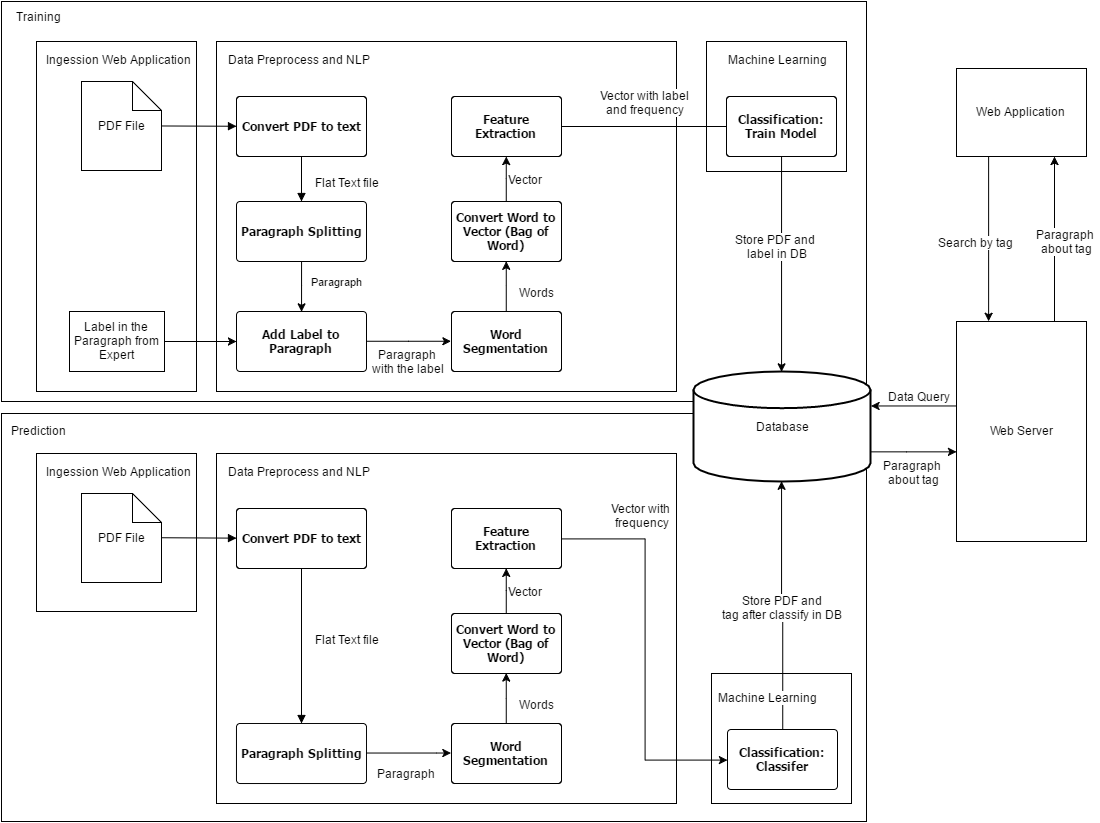

The diagram above was exported from draw.io. Its source (the exported page's mxGraphModel, read from the mxfile embedded in the PNG):
<mxGraphModel dx="2082" dy="912" grid="1" gridSize="10" guides="1" tooltips="1" connect="1" arrows="1" fold="1" page="0" pageScale="1" pageWidth="826" pageHeight="1169" background="none" math="0" shadow="0">
  <root>
    <mxCell id="0" style=";html=1;" />
    <mxCell id="1" style=";html=1;" parent="0" />
    <mxCell id="144" value="" style="whiteSpace=wrap;html=1;fillColor=none;gradientColor=none;" vertex="1" parent="1">
      <mxGeometry x="-75" y="532" width="865" height="408" as="geometry" />
    </mxCell>
    <mxCell id="143" value="" style="whiteSpace=wrap;html=1;fillColor=none;gradientColor=none;" vertex="1" parent="1">
      <mxGeometry x="-75" y="120" width="865" height="400" as="geometry" />
    </mxCell>
    <mxCell id="102" value="" style="whiteSpace=wrap;html=1;fillColor=none;gradientColor=none;" vertex="1" parent="1">
      <mxGeometry x="140" y="572" width="460" height="350" as="geometry" />
    </mxCell>
    <mxCell id="88" value="" style="whiteSpace=wrap;html=1;fillColor=none;gradientColor=none;" vertex="1" parent="1">
      <mxGeometry x="140" y="160" width="460" height="350" as="geometry" />
    </mxCell>
    <mxCell id="59" value="" style="whiteSpace=wrap;html=1;gradientColor=none;fillColor=none;" vertex="1" parent="1">
      <mxGeometry x="-40" y="160" width="160" height="350" as="geometry" />
    </mxCell>
    <mxCell id="3" value="Convert PDF to text" style="shape=mxgraph.flowchart.process;fillColor=#FFFFFF;strokeColor=#000000;strokeWidth=1;whiteSpace=wrap;gradientColor=none;gradientDirection=north;fontColor=#000000;fontStyle=1;fontFamily=Tahoma;html=1;" parent="1" vertex="1">
      <mxGeometry x="160" y="215" width="130" height="60" as="geometry" />
    </mxCell>
    <mxCell id="64" value="Paragraph" style="edgeStyle=orthogonalEdgeStyle;rounded=0;html=1;jettySize=auto;orthogonalLoop=1;entryX=0.5;entryY=0;entryPerimeter=0;" edge="1" parent="1" source="4" target="61">
      <mxGeometry x="-0.2" y="35" relative="1" as="geometry">
        <mxPoint x="730" y="245" as="targetPoint" />
        <Array as="points" />
        <mxPoint as="offset" />
      </mxGeometry>
    </mxCell>
    <mxCell id="4" value="Paragraph Splitting" style="shape=mxgraph.flowchart.process;fillColor=#FFFFFF;strokeColor=#000000;strokeWidth=1;whiteSpace=wrap;gradientColor=none;gradientDirection=north;fontColor=#000000;fontStyle=1;fontFamily=Tahoma;html=1;" parent="1" vertex="1">
      <mxGeometry x="160" y="320" width="130" height="60" as="geometry" />
    </mxCell>
    <mxCell id="13" value="" style="endArrow=block;strokeColor=#000000;strokeWidth=1;html=1;labelBackgroundColor=none;fontColor=#000000;exitX=1;exitY=0.5;" parent="1" source="56" target="3" edge="1">
      <mxGeometry relative="1" as="geometry">
        <mxPoint x="118" y="210" as="sourcePoint" />
      </mxGeometry>
    </mxCell>
    <mxCell id="14" value="" style="endArrow=block;strokeColor=#000000;strokeWidth=1;html=1;labelBackgroundColor=none;fontColor=#000000;" parent="1" source="3" target="4" edge="1">
      <mxGeometry relative="1" as="geometry" />
    </mxCell>
    <mxCell id="57" value="Flat Text file" style="text;html=1;resizable=0;points=[];align=center;verticalAlign=middle;labelBackgroundColor=#ffffff;" vertex="1" connectable="0" parent="14">
      <mxGeometry x="-0.1843" y="2" relative="1" as="geometry">
        <mxPoint x="43" y="7" as="offset" />
      </mxGeometry>
    </mxCell>
    <mxCell id="56" value="PDF File" style="shape=note;whiteSpace=wrap;html=1;size=29;" vertex="1" parent="1">
      <mxGeometry x="5" y="200" width="80" height="89" as="geometry" />
    </mxCell>
    <mxCell id="58" style="edgeStyle=orthogonalEdgeStyle;rounded=0;html=1;exitX=0.5;exitY=1;exitPerimeter=0;entryX=0.5;entryY=1;entryPerimeter=0;jettySize=auto;orthogonalLoop=1;" edge="1" parent="1" source="4" target="4">
      <mxGeometry relative="1" as="geometry" />
    </mxCell>
    <mxCell id="73" style="edgeStyle=orthogonalEdgeStyle;rounded=0;html=1;entryX=0;entryY=0.5;entryPerimeter=0;jettySize=auto;orthogonalLoop=1;" edge="1" parent="1" source="61" target="70">
      <mxGeometry relative="1" as="geometry" />
    </mxCell>
    <mxCell id="74" value="Paragraph&amp;nbsp;&lt;div&gt;with the label&lt;/div&gt;" style="text;html=1;resizable=0;points=[];align=center;verticalAlign=middle;labelBackgroundColor=#ffffff;" vertex="1" connectable="0" parent="73">
      <mxGeometry x="0.1429" y="-2" relative="1" as="geometry">
        <mxPoint x="-7" y="18" as="offset" />
      </mxGeometry>
    </mxCell>
    <mxCell id="61" value="Add Label to Paragraph" style="shape=mxgraph.flowchart.process;fillColor=#FFFFFF;strokeColor=#000000;strokeWidth=1;whiteSpace=wrap;gradientColor=none;gradientDirection=north;fontColor=#000000;fontStyle=1;fontFamily=Tahoma;html=1;" vertex="1" parent="1">
      <mxGeometry x="160" y="430" width="130" height="60" as="geometry" />
    </mxCell>
    <mxCell id="79" style="edgeStyle=orthogonalEdgeStyle;rounded=0;html=1;entryX=0.5;entryY=1;entryPerimeter=0;jettySize=auto;orthogonalLoop=1;" edge="1" parent="1" source="70" target="76">
      <mxGeometry relative="1" as="geometry" />
    </mxCell>
    <mxCell id="81" value="Words" style="text;html=1;resizable=0;points=[];align=center;verticalAlign=middle;labelBackgroundColor=#ffffff;" vertex="1" connectable="0" parent="79">
      <mxGeometry y="1" relative="1" as="geometry">
        <mxPoint x="31" y="5" as="offset" />
      </mxGeometry>
    </mxCell>
    <mxCell id="70" value="Word Segmentation" style="shape=mxgraph.flowchart.process;fillColor=#FFFFFF;strokeColor=#000000;strokeWidth=1;whiteSpace=wrap;gradientColor=none;gradientDirection=north;fontColor=#000000;fontStyle=1;fontFamily=Tahoma;html=1;" vertex="1" parent="1">
      <mxGeometry x="375" y="430" width="110" height="60" as="geometry" />
    </mxCell>
    <mxCell id="72" style="edgeStyle=orthogonalEdgeStyle;rounded=0;html=1;jettySize=auto;orthogonalLoop=1;" edge="1" parent="1" source="71" target="61">
      <mxGeometry relative="1" as="geometry" />
    </mxCell>
    <mxCell id="71" value="Label in the Paragraph from Expert" style="whiteSpace=wrap;html=1;fillColor=#ffffff;gradientColor=none;" vertex="1" parent="1">
      <mxGeometry x="-7" y="430" width="95" height="60" as="geometry" />
    </mxCell>
    <mxCell id="82" style="edgeStyle=orthogonalEdgeStyle;rounded=0;html=1;entryX=0.5;entryY=1;entryPerimeter=0;jettySize=auto;orthogonalLoop=1;" edge="1" parent="1" source="76" target="77">
      <mxGeometry relative="1" as="geometry" />
    </mxCell>
    <mxCell id="76" value="Convert Word to Vector (Bag of Word)" style="shape=mxgraph.flowchart.process;fillColor=#FFFFFF;strokeColor=#000000;strokeWidth=1;whiteSpace=wrap;gradientColor=none;gradientDirection=north;fontColor=#000000;fontStyle=1;fontFamily=Tahoma;html=1;" vertex="1" parent="1">
      <mxGeometry x="375" y="320" width="110" height="60" as="geometry" />
    </mxCell>
    <mxCell id="84" style="edgeStyle=orthogonalEdgeStyle;rounded=0;html=1;entryX=0;entryY=0.5;entryPerimeter=0;jettySize=auto;orthogonalLoop=1;" edge="1" parent="1" source="77">
      <mxGeometry relative="1" as="geometry">
        <mxPoint x="680" y="245" as="targetPoint" />
        <Array as="points" />
      </mxGeometry>
    </mxCell>
    <mxCell id="85" value="Vector with label&amp;nbsp;&lt;div&gt;and&amp;nbsp;frequency&amp;nbsp;&lt;/div&gt;" style="text;html=1;resizable=0;points=[];align=center;verticalAlign=middle;labelBackgroundColor=#ffffff;" vertex="1" connectable="0" parent="84">
      <mxGeometry x="-0.5622" y="-28" relative="1" as="geometry">
        <mxPoint x="42" y="-53" as="offset" />
      </mxGeometry>
    </mxCell>
    <mxCell id="77" value="Feature Extraction" style="shape=mxgraph.flowchart.process;fillColor=#FFFFFF;strokeColor=#000000;strokeWidth=1;whiteSpace=wrap;gradientColor=none;gradientDirection=north;fontColor=#000000;fontStyle=1;fontFamily=Tahoma;html=1;" vertex="1" parent="1">
      <mxGeometry x="375" y="215" width="110" height="60" as="geometry" />
    </mxCell>
    <mxCell id="83" value="Vector" style="text;html=1;resizable=0;points=[];autosize=1;align=left;verticalAlign=top;spacingTop=-4;" vertex="1" parent="1">
      <mxGeometry x="430" y="289" width="50" height="20" as="geometry" />
    </mxCell>
    <mxCell id="90" value="&lt;span style=&quot;color: rgb(0 , 0 , 0) ; font-family: &amp;#34;helvetica&amp;#34; ; font-size: 12px ; font-style: normal ; font-weight: normal ; letter-spacing: normal ; text-align: left ; text-indent: 0px ; text-transform: none ; white-space: nowrap ; word-spacing: 0px ; background-color: rgb(255 , 255 , 255) ; display: inline ; float: none&quot;&gt;Ingession Web Application&lt;/span&gt;" style="text;html=1;" vertex="1" parent="1">
      <mxGeometry x="-32" y="165" width="50" height="30" as="geometry" />
    </mxCell>
    <mxCell id="91" value="&lt;span style=&quot;color: rgb(0 , 0 , 0) ; font-family: &amp;#34;helvetica&amp;#34; ; font-size: 12px ; font-style: normal ; font-weight: normal ; letter-spacing: normal ; text-align: left ; text-indent: 0px ; text-transform: none ; white-space: nowrap ; word-spacing: 0px ; background-color: rgb(255 , 255 , 255) ; display: inline ; float: none&quot;&gt;Data Preprocess and NLP&lt;/span&gt;" style="text;html=1;" vertex="1" parent="1">
      <mxGeometry x="150" y="165" width="50" height="30" as="geometry" />
    </mxCell>
    <mxCell id="92" value="" style="whiteSpace=wrap;html=1;fillColor=none;gradientColor=none;" vertex="1" parent="1">
      <mxGeometry x="630" y="160" width="140" height="130" as="geometry" />
    </mxCell>
    <mxCell id="169" style="edgeStyle=orthogonalEdgeStyle;rounded=0;html=1;exitX=0.5;exitY=1;exitPerimeter=0;entryX=0.5;entryY=0;entryPerimeter=0;jettySize=auto;orthogonalLoop=1;" edge="1" parent="1" source="94" target="98">
      <mxGeometry relative="1" as="geometry" />
    </mxCell>
    <mxCell id="170" value="Store PDF and&amp;nbsp;&lt;div&gt;label in DB&lt;/div&gt;" style="text;html=1;resizable=0;points=[];align=center;verticalAlign=middle;labelBackgroundColor=#ffffff;" vertex="1" connectable="0" parent="169">
      <mxGeometry x="-0.1694" y="-5" relative="1" as="geometry">
        <mxPoint as="offset" />
      </mxGeometry>
    </mxCell>
    <mxCell id="94" value="Classification: Train Model" style="shape=mxgraph.flowchart.process;fillColor=#FFFFFF;strokeColor=#000000;strokeWidth=1;whiteSpace=wrap;gradientColor=none;gradientDirection=north;fontColor=#000000;fontStyle=1;fontFamily=Tahoma;html=1;" vertex="1" parent="1">
      <mxGeometry x="650" y="215" width="110" height="60" as="geometry" />
    </mxCell>
    <mxCell id="95" value="&lt;span style=&quot;color: rgb(0 , 0 , 0) ; font-family: &amp;#34;helvetica&amp;#34; ; font-size: 12px ; font-style: normal ; font-weight: normal ; letter-spacing: normal ; text-align: left ; text-indent: 0px ; text-transform: none ; white-space: nowrap ; word-spacing: 0px ; background-color: rgb(255 , 255 , 255) ; display: inline ; float: none&quot;&gt;Machine Learning&lt;/span&gt;" style="text;html=1;" vertex="1" parent="1">
      <mxGeometry x="650" y="165" width="50" height="30" as="geometry" />
    </mxCell>
    <mxCell id="99" value="" style="whiteSpace=wrap;html=1;fillColor=none;gradientColor=none;" vertex="1" parent="1">
      <mxGeometry x="635" y="792" width="140" height="130" as="geometry" />
    </mxCell>
    <mxCell id="171" style="edgeStyle=orthogonalEdgeStyle;rounded=0;html=1;exitX=0.5;exitY=0;exitPerimeter=0;entryX=0.5;entryY=1;entryPerimeter=0;jettySize=auto;orthogonalLoop=1;" edge="1" parent="1" source="100" target="98">
      <mxGeometry relative="1" as="geometry" />
    </mxCell>
    <mxCell id="173" value="Store PDF and&amp;nbsp;&lt;div&gt;tag after classify in DB&amp;nbsp;&lt;/div&gt;" style="text;html=1;resizable=0;points=[];align=center;verticalAlign=middle;labelBackgroundColor=#ffffff;" vertex="1" connectable="0" parent="171">
      <mxGeometry x="-0.0189" y="-1" relative="1" as="geometry">
        <mxPoint as="offset" />
      </mxGeometry>
    </mxCell>
    <mxCell id="100" value="Classification: Classifer" style="shape=mxgraph.flowchart.process;fillColor=#FFFFFF;strokeColor=#000000;strokeWidth=1;whiteSpace=wrap;gradientColor=none;gradientDirection=north;fontColor=#000000;fontStyle=1;fontFamily=Tahoma;html=1;" vertex="1" parent="1">
      <mxGeometry x="651" y="848" width="110" height="60" as="geometry" />
    </mxCell>
    <mxCell id="103" value="" style="whiteSpace=wrap;html=1;gradientColor=none;fillColor=none;" vertex="1" parent="1">
      <mxGeometry x="-40" y="572" width="160" height="158" as="geometry" />
    </mxCell>
    <mxCell id="104" value="Convert PDF to text" style="shape=mxgraph.flowchart.process;fillColor=#FFFFFF;strokeColor=#000000;strokeWidth=1;whiteSpace=wrap;gradientColor=none;gradientDirection=north;fontColor=#000000;fontStyle=1;fontFamily=Tahoma;html=1;" vertex="1" parent="1">
      <mxGeometry x="160" y="627" width="130" height="60" as="geometry" />
    </mxCell>
    <mxCell id="106" value="Paragraph Splitting" style="shape=mxgraph.flowchart.process;fillColor=#FFFFFF;strokeColor=#000000;strokeWidth=1;whiteSpace=wrap;gradientColor=none;gradientDirection=north;fontColor=#000000;fontStyle=1;fontFamily=Tahoma;html=1;" vertex="1" parent="1">
      <mxGeometry x="160" y="842" width="130" height="60" as="geometry" />
    </mxCell>
    <mxCell id="107" value="" style="endArrow=block;strokeColor=#000000;strokeWidth=1;html=1;labelBackgroundColor=none;fontColor=#000000;exitX=1;exitY=0.5;" edge="1" source="110" target="104" parent="1">
      <mxGeometry x="85" y="657" as="geometry">
        <mxPoint x="118" y="622" as="sourcePoint" />
      </mxGeometry>
    </mxCell>
    <mxCell id="108" value="" style="endArrow=block;strokeColor=#000000;strokeWidth=1;html=1;labelBackgroundColor=none;fontColor=#000000;" edge="1" source="104" target="106" parent="1">
      <mxGeometry x="225" y="687" as="geometry" />
    </mxCell>
    <mxCell id="109" value="Flat Text file" style="text;html=1;resizable=0;points=[];align=center;verticalAlign=middle;labelBackgroundColor=#ffffff;" vertex="1" connectable="0" parent="108">
      <mxGeometry x="-0.1843" y="2" relative="1" as="geometry">
        <mxPoint x="43" y="7" as="offset" />
      </mxGeometry>
    </mxCell>
    <mxCell id="110" value="PDF File" style="shape=note;whiteSpace=wrap;html=1;size=29;" vertex="1" parent="1">
      <mxGeometry x="5" y="612" width="80" height="89" as="geometry" />
    </mxCell>
    <mxCell id="111" style="edgeStyle=orthogonalEdgeStyle;rounded=0;html=1;exitX=0.5;exitY=1;exitPerimeter=0;entryX=0.5;entryY=1;entryPerimeter=0;jettySize=auto;orthogonalLoop=1;" edge="1" source="106" target="106" parent="1">
      <mxGeometry x="225" y="792" as="geometry" />
    </mxCell>
    <mxCell id="115" style="edgeStyle=orthogonalEdgeStyle;rounded=0;html=1;entryX=0.5;entryY=1;entryPerimeter=0;jettySize=auto;orthogonalLoop=1;" edge="1" source="117" target="121" parent="1">
      <mxGeometry x="430" y="792" as="geometry" />
    </mxCell>
    <mxCell id="116" value="Words" style="text;html=1;resizable=0;points=[];align=center;verticalAlign=middle;labelBackgroundColor=#ffffff;" vertex="1" connectable="0" parent="115">
      <mxGeometry y="1" relative="1" as="geometry">
        <mxPoint x="31" y="5" as="offset" />
      </mxGeometry>
    </mxCell>
    <mxCell id="117" value="Word Segmentation" style="shape=mxgraph.flowchart.process;fillColor=#FFFFFF;strokeColor=#000000;strokeWidth=1;whiteSpace=wrap;gradientColor=none;gradientDirection=north;fontColor=#000000;fontStyle=1;fontFamily=Tahoma;html=1;" vertex="1" parent="1">
      <mxGeometry x="375" y="842" width="110" height="60" as="geometry" />
    </mxCell>
    <mxCell id="120" style="edgeStyle=orthogonalEdgeStyle;rounded=0;html=1;entryX=0.5;entryY=1;entryPerimeter=0;jettySize=auto;orthogonalLoop=1;" edge="1" source="121" target="123" parent="1">
      <mxGeometry x="430" y="687" as="geometry" />
    </mxCell>
    <mxCell id="121" value="Convert Word to Vector (Bag of Word)" style="shape=mxgraph.flowchart.process;fillColor=#FFFFFF;strokeColor=#000000;strokeWidth=1;whiteSpace=wrap;gradientColor=none;gradientDirection=north;fontColor=#000000;fontStyle=1;fontFamily=Tahoma;html=1;" vertex="1" parent="1">
      <mxGeometry x="375" y="732" width="110" height="60" as="geometry" />
    </mxCell>
    <mxCell id="133" style="edgeStyle=orthogonalEdgeStyle;rounded=0;html=1;entryX=0;entryY=0.5;entryPerimeter=0;jettySize=auto;orthogonalLoop=1;" edge="1" parent="1" source="123" target="100">
      <mxGeometry relative="1" as="geometry" />
    </mxCell>
    <mxCell id="123" value="Feature Extraction" style="shape=mxgraph.flowchart.process;fillColor=#FFFFFF;strokeColor=#000000;strokeWidth=1;whiteSpace=wrap;gradientColor=none;gradientDirection=north;fontColor=#000000;fontStyle=1;fontFamily=Tahoma;html=1;" vertex="1" parent="1">
      <mxGeometry x="375" y="627" width="110" height="60" as="geometry" />
    </mxCell>
    <mxCell id="124" value="Vector" style="text;html=1;resizable=0;points=[];autosize=1;align=left;verticalAlign=top;spacingTop=-4;" vertex="1" parent="1">
      <mxGeometry x="430" y="701" width="50" height="20" as="geometry" />
    </mxCell>
    <mxCell id="125" value="&lt;span style=&quot;color: rgb(0 , 0 , 0) ; font-family: &amp;#34;helvetica&amp;#34; ; font-size: 12px ; font-style: normal ; font-weight: normal ; letter-spacing: normal ; text-align: left ; text-indent: 0px ; text-transform: none ; white-space: nowrap ; word-spacing: 0px ; background-color: rgb(255 , 255 , 255) ; display: inline ; float: none&quot;&gt;Ingession Web Application&lt;/span&gt;" style="text;html=1;" vertex="1" parent="1">
      <mxGeometry x="-32" y="577" width="50" height="30" as="geometry" />
    </mxCell>
    <mxCell id="126" value="&lt;span style=&quot;color: rgb(0 , 0 , 0) ; font-family: &amp;#34;helvetica&amp;#34; ; font-size: 12px ; font-style: normal ; font-weight: normal ; letter-spacing: normal ; text-align: left ; text-indent: 0px ; text-transform: none ; white-space: nowrap ; word-spacing: 0px ; background-color: rgb(255 , 255 , 255) ; display: inline ; float: none&quot;&gt;Data Preprocess and NLP&lt;/span&gt;" style="text;html=1;" vertex="1" parent="1">
      <mxGeometry x="150" y="577" width="50" height="30" as="geometry" />
    </mxCell>
    <mxCell id="127" style="edgeStyle=orthogonalEdgeStyle;rounded=0;html=1;entryX=0;entryY=0.5;entryPerimeter=0;jettySize=auto;orthogonalLoop=1;exitX=1;exitY=0.5;exitPerimeter=0;" edge="1" parent="1" source="106" target="117">
      <mxGeometry x="300" y="512" as="geometry">
        <mxPoint x="300" y="512" as="sourcePoint" />
        <mxPoint x="385" y="512" as="targetPoint" />
        <Array as="points">
          <mxPoint x="360" y="872" />
          <mxPoint x="360" y="872" />
        </Array>
      </mxGeometry>
    </mxCell>
    <mxCell id="128" value="Paragraph&amp;nbsp;" style="text;html=1;resizable=0;points=[];align=center;verticalAlign=middle;labelBackgroundColor=#ffffff;" vertex="1" connectable="0" parent="127">
      <mxGeometry x="0.1429" y="-2" relative="1" as="geometry">
        <mxPoint x="-7" y="18" as="offset" />
      </mxGeometry>
    </mxCell>
    <mxCell id="134" value="Vector with &amp;nbsp;&lt;div&gt;frequency&amp;nbsp;&lt;/div&gt;" style="text;html=1;resizable=0;points=[];align=center;verticalAlign=middle;labelBackgroundColor=#ffffff;" vertex="1" connectable="0" parent="1">
      <mxGeometry x="480" y="721" as="geometry">
        <mxPoint x="87" y="-88" as="offset" />
      </mxGeometry>
    </mxCell>
    <mxCell id="135" value="&lt;span style=&quot;color: rgb(0 , 0 , 0) ; font-family: &amp;#34;helvetica&amp;#34; ; font-size: 12px ; font-style: normal ; font-weight: normal ; letter-spacing: normal ; text-align: left ; text-indent: 0px ; text-transform: none ; white-space: nowrap ; word-spacing: 0px ; background-color: rgb(255 , 255 , 255) ; display: inline ; float: none&quot;&gt;Machine Learning&lt;/span&gt;" style="text;html=1;" vertex="1" parent="1">
      <mxGeometry x="640" y="803" width="50" height="30" as="geometry" />
    </mxCell>
    <mxCell id="156" style="edgeStyle=orthogonalEdgeStyle;rounded=0;html=1;jettySize=auto;orthogonalLoop=1;" edge="1" parent="1" source="98" target="150">
      <mxGeometry relative="1" as="geometry">
        <mxPoint x="880" y="561" as="targetPoint" />
        <Array as="points">
          <mxPoint x="830" y="570" />
          <mxPoint x="830" y="570" />
        </Array>
      </mxGeometry>
    </mxCell>
    <mxCell id="159" value="Paragraph&amp;nbsp;&lt;div&gt;about tag&lt;/div&gt;" style="text;html=1;resizable=0;points=[];align=center;verticalAlign=middle;labelBackgroundColor=#ffffff;" vertex="1" connectable="0" parent="156">
      <mxGeometry x="0.3208" y="2" relative="1" as="geometry">
        <mxPoint x="-14" y="22" as="offset" />
      </mxGeometry>
    </mxCell>
    <mxCell id="98" value="Database" style="strokeWidth=2;html=1;shape=mxgraph.flowchart.database;whiteSpace=wrap;fillColor=#ffffff;gradientColor=none;" vertex="1" parent="1">
      <mxGeometry x="617" y="490" width="177" height="110" as="geometry" />
    </mxCell>
    <mxCell id="155" style="edgeStyle=orthogonalEdgeStyle;rounded=0;html=1;entryX=1;entryY=0.309;entryPerimeter=0;jettySize=auto;orthogonalLoop=1;" edge="1" parent="1" source="150" target="98">
      <mxGeometry relative="1" as="geometry">
        <Array as="points">
          <mxPoint x="880" y="524" />
          <mxPoint x="880" y="524" />
        </Array>
      </mxGeometry>
    </mxCell>
    <mxCell id="164" style="edgeStyle=orthogonalEdgeStyle;rounded=0;html=1;exitX=0.75;exitY=0;entryX=0.75;entryY=1;jettySize=auto;orthogonalLoop=1;" edge="1" parent="1" source="150" target="161">
      <mxGeometry relative="1" as="geometry" />
    </mxCell>
    <mxCell id="166" value="Paragraph&amp;nbsp;&lt;div&gt;about tag&lt;/div&gt;" style="text;html=1;resizable=0;points=[];align=center;verticalAlign=middle;labelBackgroundColor=#ffffff;" vertex="1" connectable="0" parent="164">
      <mxGeometry x="0.0424" y="-1" relative="1" as="geometry">
        <mxPoint x="11" y="6" as="offset" />
      </mxGeometry>
    </mxCell>
    <mxCell id="150" value="Web Server" style="whiteSpace=wrap;html=1;fillColor=#ffffff;gradientColor=none;" vertex="1" parent="1">
      <mxGeometry x="880" y="440" width="130" height="220" as="geometry" />
    </mxCell>
    <mxCell id="158" value="&lt;span style=&quot;color: rgb(0 , 0 , 0) ; font-family: &amp;#34;helvetica&amp;#34; ; font-size: 12px ; font-style: normal ; font-weight: normal ; letter-spacing: normal ; text-align: center ; text-indent: 0px ; text-transform: none ; white-space: nowrap ; word-spacing: 0px ; background-color: rgb(255 , 255 , 255) ; display: inline ; float: none&quot;&gt;Data Query&lt;/span&gt;" style="text;html=1;" vertex="1" parent="1">
      <mxGeometry x="810" y="502" width="50" height="30" as="geometry" />
    </mxCell>
    <mxCell id="163" style="edgeStyle=orthogonalEdgeStyle;rounded=0;html=1;exitX=0.25;exitY=1;entryX=0.25;entryY=0;jettySize=auto;orthogonalLoop=1;" edge="1" parent="1" source="161" target="150">
      <mxGeometry relative="1" as="geometry" />
    </mxCell>
    <mxCell id="165" value="Search by tag" style="text;html=1;resizable=0;points=[];align=center;verticalAlign=middle;labelBackgroundColor=#ffffff;" vertex="1" connectable="0" parent="163">
      <mxGeometry x="-0.1636" y="-2" relative="1" as="geometry">
        <mxPoint x="-11" y="16" as="offset" />
      </mxGeometry>
    </mxCell>
    <mxCell id="161" value="Web Application" style="whiteSpace=wrap;html=1;fillColor=#ffffff;gradientColor=none;" vertex="1" parent="1">
      <mxGeometry x="880" y="187" width="130" height="88" as="geometry" />
    </mxCell>
    <mxCell id="167" value="Training" style="text;html=1;resizable=0;points=[];autosize=1;align=left;verticalAlign=top;spacingTop=-4;" vertex="1" parent="1">
      <mxGeometry x="-62" y="126" width="60" height="20" as="geometry" />
    </mxCell>
    <mxCell id="168" value="Prediction" style="text;html=1;resizable=0;points=[];autosize=1;align=left;verticalAlign=top;spacingTop=-4;" vertex="1" parent="1">
      <mxGeometry x="-67" y="540" width="70" height="20" as="geometry" />
    </mxCell>
  </root>
</mxGraphModel>